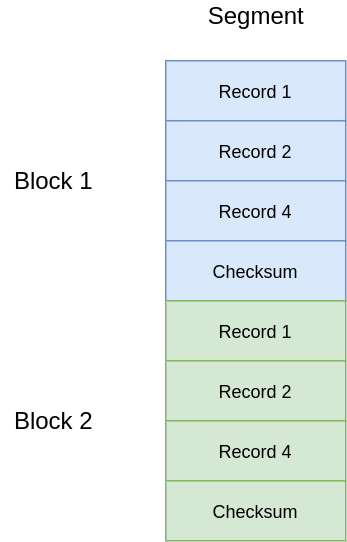

The diagram above was exported from draw.io. Its source (the exported page's mxGraphModel, read from the mxfile embedded in the PNG):
<mxGraphModel dx="2062" dy="1171" grid="1" gridSize="10" guides="1" tooltips="1" connect="1" arrows="1" fold="1" page="1" pageScale="1" pageWidth="850" pageHeight="1100" math="0" shadow="0">
  <root>
    <mxCell id="-LtX0EPQvga0KKXuAvB_-0" />
    <mxCell id="-LtX0EPQvga0KKXuAvB_-1" parent="-LtX0EPQvga0KKXuAvB_-0" />
    <mxCell id="-LtX0EPQvga0KKXuAvB_-2" value="Record 1" style="rounded=0;whiteSpace=wrap;html=1;fillColor=#dae8fc;strokeColor=#6c8ebf;" vertex="1" parent="-LtX0EPQvga0KKXuAvB_-1">
      <mxGeometry x="200" y="80" width="120" height="40" as="geometry" />
    </mxCell>
    <mxCell id="-LtX0EPQvga0KKXuAvB_-3" value="Record 2" style="rounded=0;whiteSpace=wrap;html=1;fillColor=#dae8fc;strokeColor=#6c8ebf;" vertex="1" parent="-LtX0EPQvga0KKXuAvB_-1">
      <mxGeometry x="200" y="120" width="120" height="40" as="geometry" />
    </mxCell>
    <mxCell id="-LtX0EPQvga0KKXuAvB_-4" value="Record 4" style="rounded=0;whiteSpace=wrap;html=1;fillColor=#dae8fc;strokeColor=#6c8ebf;" vertex="1" parent="-LtX0EPQvga0KKXuAvB_-1">
      <mxGeometry x="200" y="160" width="120" height="40" as="geometry" />
    </mxCell>
    <mxCell id="-LtX0EPQvga0KKXuAvB_-5" value="Checksum" style="rounded=0;whiteSpace=wrap;html=1;fillColor=#dae8fc;strokeColor=#6c8ebf;" vertex="1" parent="-LtX0EPQvga0KKXuAvB_-1">
      <mxGeometry x="200" y="200" width="120" height="40" as="geometry" />
    </mxCell>
    <mxCell id="-LtX0EPQvga0KKXuAvB_-6" value="Record 1" style="rounded=0;whiteSpace=wrap;html=1;fillColor=#d5e8d4;strokeColor=#82b366;" vertex="1" parent="-LtX0EPQvga0KKXuAvB_-1">
      <mxGeometry x="200" y="240" width="120" height="40" as="geometry" />
    </mxCell>
    <mxCell id="-LtX0EPQvga0KKXuAvB_-7" value="Record 2" style="rounded=0;whiteSpace=wrap;html=1;fillColor=#d5e8d4;strokeColor=#82b366;" vertex="1" parent="-LtX0EPQvga0KKXuAvB_-1">
      <mxGeometry x="200" y="280" width="120" height="40" as="geometry" />
    </mxCell>
    <mxCell id="-LtX0EPQvga0KKXuAvB_-8" value="Record 4" style="rounded=0;whiteSpace=wrap;html=1;fillColor=#d5e8d4;strokeColor=#82b366;" vertex="1" parent="-LtX0EPQvga0KKXuAvB_-1">
      <mxGeometry x="200" y="320" width="120" height="40" as="geometry" />
    </mxCell>
    <mxCell id="-LtX0EPQvga0KKXuAvB_-9" value="Checksum" style="rounded=0;whiteSpace=wrap;html=1;fillColor=#d5e8d4;strokeColor=#82b366;" vertex="1" parent="-LtX0EPQvga0KKXuAvB_-1">
      <mxGeometry x="200" y="360" width="120" height="40" as="geometry" />
    </mxCell>
    <mxCell id="-LtX0EPQvga0KKXuAvB_-10" value="&lt;font style=&quot;font-size: 16px&quot;&gt;Block 1&lt;/font&gt;" style="text;html=1;align=center;verticalAlign=middle;resizable=0;points=[];autosize=1;strokeColor=none;" vertex="1" parent="-LtX0EPQvga0KKXuAvB_-1">
      <mxGeometry x="90" y="150" width="70" height="20" as="geometry" />
    </mxCell>
    <mxCell id="-LtX0EPQvga0KKXuAvB_-11" value="&lt;font style=&quot;font-size: 16px&quot;&gt;Block 2&lt;/font&gt;" style="text;html=1;align=center;verticalAlign=middle;resizable=0;points=[];autosize=1;strokeColor=none;" vertex="1" parent="-LtX0EPQvga0KKXuAvB_-1">
      <mxGeometry x="90" y="310" width="70" height="20" as="geometry" />
    </mxCell>
    <mxCell id="-LtX0EPQvga0KKXuAvB_-12" value="&lt;font style=&quot;font-size: 16px&quot;&gt;Segment&lt;/font&gt;" style="text;html=1;align=center;verticalAlign=middle;resizable=0;points=[];autosize=1;strokeColor=none;" vertex="1" parent="-LtX0EPQvga0KKXuAvB_-1">
      <mxGeometry x="220" y="40" width="80" height="20" as="geometry" />
    </mxCell>
  </root>
</mxGraphModel>